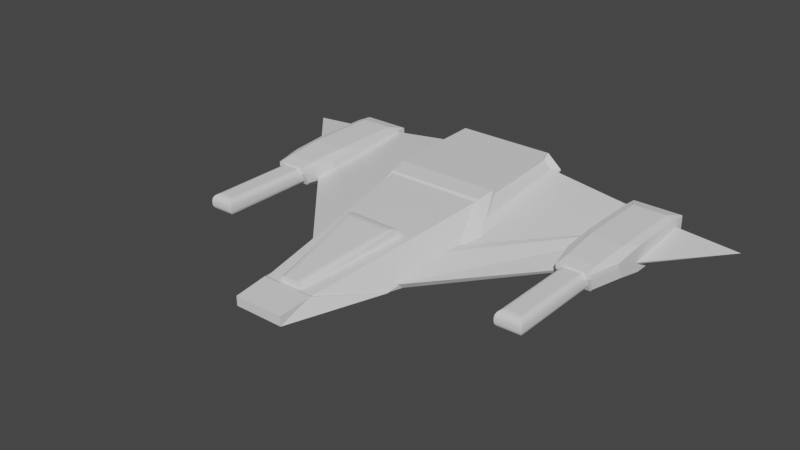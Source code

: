 # Source: lvl_4_v2.blend  (saved by Blender 3.2.14; exported with 4.5.12 LTS)
import bpy
from mathutils import Matrix  # noqa: F401  (used for matrix-valued properties, if any)

bpy.ops.wm.read_factory_settings(use_empty=True)
scene = bpy.context.scene
scene.name = 'Scene'

# ---- collections
col_collection = bpy.data.collections.new('Collection'); scene.collection.children.link(col_collection)
col_collection_2 = bpy.data.collections.new('Collection 2'); scene.collection.children.link(col_collection_2)
col_collection_3 = bpy.data.collections.new('Collection 3'); scene.collection.children.link(col_collection_3)

# ---- materials (node trees are filled in below, after node groups)
mat_material = bpy.data.materials.new('Material')
mat_material.alpha_threshold = 0.0
mat_material.use_transparent_shadow = False
mat_material.line_color = (0.0, 0.0, 0.0, 1.0)
mat_material_001 = bpy.data.materials.new('Material.001')
mat_material_001.alpha_threshold = 0.0
mat_material_001.use_transparent_shadow = False
mat_material_001.line_color = (0.0, 0.0, 0.0, 1.0)

# ---- material node trees
mat_material.use_nodes = True; mat_material.node_tree.nodes.clear()
_N = mat_material.node_tree.nodes; _L = mat_material.node_tree.links
n0 = _N.new('ShaderNodeOutputMaterial'); n0.name = 'Material Output'; n0.location = (300, 300)
n1 = _N.new('ShaderNodeBsdfPrincipled'); n1.name = 'Principled BSDF'; n1.location = (10, 300)
n1.distribution = 'GGX'
n1.subsurface_method = 'RANDOM_WALK_SKIN'
n1.inputs[2].default_value = 0.4
n1.inputs[3].default_value = 1.45
n1.inputs[27].default_value = (0.0, 0.0, 0.0, 1.0)
n1.inputs[28].default_value = 1.0
_L.new(n1.outputs[0], n0.inputs[0])
n0.is_active_output = True
mat_material_001.use_nodes = True; mat_material_001.node_tree.nodes.clear()
_N = mat_material_001.node_tree.nodes; _L = mat_material_001.node_tree.links
n0 = _N.new('ShaderNodeOutputMaterial'); n0.name = 'Material Output'; n0.location = (300, 300)
n1 = _N.new('ShaderNodeBsdfPrincipled'); n1.name = 'Principled BSDF'; n1.location = (10, 300)
n1.distribution = 'GGX'
n1.subsurface_method = 'RANDOM_WALK_SKIN'
n1.inputs[2].default_value = 0.4
n1.inputs[3].default_value = 1.45
n1.inputs[27].default_value = (0.0, 0.0, 0.0, 1.0)
n1.inputs[28].default_value = 1.0
_L.new(n1.outputs[0], n0.inputs[0])
n0.is_active_output = True

# ---- world
world_world = bpy.data.worlds.new('World'); scene.world = world_world
world_world.use_nodes = True; world_world.node_tree.nodes.clear()
_N = world_world.node_tree.nodes; _L = world_world.node_tree.links
n0 = _N.new('ShaderNodeOutputWorld'); n0.name = 'World Output'; n0.location = (300, 300)
n1 = _N.new('ShaderNodeBackground'); n1.name = 'Background'; n1.location = (10, 300)
n1.inputs[0].default_value = (0.05088, 0.05088, 0.05088, 1.0)
_L.new(n1.outputs[0], n0.inputs[0])
n0.is_active_output = True
world_world.color = (0.05088, 0.05088, 0.05088)
world_world.use_sun_shadow = False
world_world.sun_shadow_jitter_overblur = 0.0

# ---- meshes
me_cube = bpy.data.meshes.new('Cube')
me_cube.from_pydata([(1.078, -12.31, 0.3471), (1.222, -12.31, -0.07175), (-1.078, -12.31, 0.3471), (-1.222, -12.31, -0.07175), (-2.323, 5.039, -0.8192), (2.323, 5.157, 1.497), (2.323, 5.039, -0.8192), (-2.323, 5.157, 1.497), (9.523, 4.976, 0.2579), (12.78, 4.971, 0.001933), (12.78, 4.971, -0.001933), (9.499, 4.976, -0.2579), (-12.78, 4.971, 0.001933), (-9.682, 4.976, 0.2579), (-9.682, 4.976, -0.2579), (-12.78, 4.971, -0.001933), (2.927, -2.816, 0.2456), (2.487, -0.9142, 1.608), (-2.927, -2.816, 0.3048), (-2.487, -0.9142, 1.608), (-2.535, -6.341, -0.5335), (-2.487, -7.218, -0.3802), (2.535, -6.341, -0.5335), (2.487, -7.218, -0.3802), (2.838, 5.067, 1.124), (-2.838, 5.067, 1.124), (2.912, -0.1377, 0.4388), (-2.931, -0.1376, 0.4401), (-3.157, -0.02516, 0.599), (3.137, -0.01712, 0.5625), (-9.668, 4.976, 0.2579), (-2.575, -4.041, 0.3048), (2.575, -4.041, 0.2456)], [], [(4, 6, 22, 20), (1, 0, 2, 3), (8, 24, 16), (14, 4, 20), (14, 15, 12, 13, 25, 7, 4), (11, 22, 6), (6, 5, 24, 8, 9, 10, 11), (13, 18, 25), (16, 17, 23, 22), (2, 19, 21), (19, 18, 20, 21), (20, 22, 23, 21), (1, 3, 21, 23), (0, 17, 19, 2), (16, 17, 19, 18), (29, 16, 26), (18, 28, 27), (23, 17, 0), (32, 8, 16), (30, 31, 18, 13), (22, 11, 8, 32), (20, 31, 13, 14)])
_uv = me_cube.uv_layers.new(name='UVMap')
_uv.uv.foreach_set('vector', [0.375, 0.3125, 0.375, 0.4375, 0.375, 0.6201, 0.375, 0.1299, 0.375, 0.75, 0.625, 0.75, 0.625, 1.0, 0.375, 1.0, 0.625, 0.4984, 0.625, 0.4679, 0.6266, 0.6218, 0.375, 0.2516, 0.375, 0.3125, 0.375, 0.1299, 0.375, 0.2516, 0.4989, 0.25, 0.5011, 0.25, 0.625, 0.2516, 0.625, 0.2821, 0.625, 0.3125, 0.375, 0.3125, 0.375, 0.4984, 0.375, 0.6201, 0.375, 0.4375, 0.375, 0.4375, 0.625, 0.4375, 0.625, 0.4679, 0.625, 0.4984, 0.5011, 0.5, 0.4989, 0.5, 0.375, 0.4984, 0.625, 0.2516, 0.625, 0.1299, 0.625, 0.2821, 0.6266, 0.6218, 0.625, 0.6299, 0.375, 0.6299, 0.375, 0.6201, 0.875, 0.75, 0.875, 0.6299, 0.125, 0.6299, 0.875, 0.6299, 0.625, 0.1299, 0.375, 0.1299, 0.125, 0.6299, 0.375, 0.1299, 0.375, 0.6201, 0.375, 0.6299, 0.125, 0.6299, 0.375, 0.75, 0.125, 0.75, 0.125, 0.6299, 0.375, 0.6299, 0.625, 0.75, 0.625, 0.6299, 0.0, 0.0, 0.875, 0.75, 0.5, 0.7553, 0.6125, 0.7558, 0.6125, 0.9942, 0.5, 0.9947, 0.5, 0.7449, 0.5067, 0.7503, 0.4892, 0.75, 0.5, 0.9947, 0.5, 1.0, 0.4893, 1.0, 0.375, 0.6299, 0.625, 0.6299, 0.625, 0.75, 0.6266, 0.6218, 0.625, 0.4984, 0.6266, 0.6218, 0.625, 0.2516, 0.625, 0.1299, 0.625, 0.1299, 0.625, 0.2516, 0.375, 0.6201, 0.375, 0.4984, 0.625, 0.4984, 0.6266, 0.6218, 0.375, 0.1299, 0.0, 0.0, 0.0, 0.0, 0.375, 0.2516])
me_cube.materials.append(mat_material)
me_cube.use_mirror_vertex_groups = False
me_cube.update()
me_cube_001 = bpy.data.meshes.new('Cube.001')
me_cube_001.from_pydata([(0.5039, 1.0, -0.1873), (0.2305, -1.0, -0.1873), (-0.5039, 1.0, -0.1873), (-0.2305, -1.0, -0.1873), (0.5039, 1.0, -0.06493), (0.4828, 0.8454, 0.1498), (0.4939, 0.9266, 0.1047), (0.5013, 0.9809, 0.02932), (-0.5039, 1.0, -0.06493), (-0.5013, 0.9809, 0.02932), (-0.4939, 0.9266, 0.1047), (-0.4828, 0.8454, 0.1498), (0.1177, -1.0, -0.04883), (0.2305, -1.0, -0.1614), (0.1609, -1.0, -0.05739), (0.1975, -1.0, -0.08179), (0.2219, -1.0, -0.1183), (-0.2305, -1.0, -0.1614), (-0.1177, -1.0, -0.04883), (-0.2219, -1.0, -0.1183), (-0.1975, -1.0, -0.08179), (-0.1609, -1.0, -0.05739), (0.4828, 0.8454, 0.1498), (0.3569, 0.7496, 0.1577), (0.4692, 0.8087, 0.1528), (0.4405, 0.7776, 0.1554), (0.4011, 0.7568, 0.1571), (-0.3569, 0.7496, 0.1577), (-0.4828, 0.8454, 0.1498), (-0.4011, 0.7568, 0.1571), (-0.4405, 0.7776, 0.1554), (-0.4692, 0.8087, 0.1528)], [], [(0, 2, 3, 1), (27, 23, 12, 18), (22, 24, 25, 26, 23, 27, 29, 30, 31, 28, 11, 5), (17, 3, 2, 8, 9, 10, 11, 28), (12, 14, 15, 16, 13, 1, 3, 17, 19, 20, 21, 18), (5, 11, 10, 6), (6, 10, 9, 7), (7, 9, 8, 4), (8, 2, 0, 4), (12, 23, 26, 14), (14, 26, 25, 15), (15, 25, 24, 16), (16, 24, 22, 13), (17, 28, 31, 19), (19, 31, 30, 20), (20, 30, 29, 21), (21, 29, 27, 18), (22, 5, 6, 7, 4, 0, 1, 13)])
_uv = me_cube_001.uv_layers.new(name='UVMap')
_uv.uv.foreach_set('vector', [0.625, 0.5, 0.875, 0.5, 0.875, 0.75, 0.625, 0.75, 0.155, 0.5313, 0.345, 0.5313, 0.3138, 0.75, 0.1862, 0.75, 0.3751, 0.5196, 0.3728, 0.5241, 0.3663, 0.5279, 0.3565, 0.5304, 0.345, 0.5313, 0.155, 0.5313, 0.1435, 0.5304, 0.1337, 0.5279, 0.1272, 0.5241, 0.1249, 0.5196, 0.1249, 0.5196, 0.3751, 0.5196, 0.5782, 0.0, 0.625, 0.0, 0.625, 0.25, 0.5433, 0.25, 0.4796, 0.2476, 0.4261, 0.2408, 0.3888, 0.2307, 0.3888, 0.2307, 0.375, 0.8112, 0.3905, 0.7878, 0.4345, 0.7679, 0.5005, 0.7547, 0.5782, 0.75, 0.625, 0.75, 0.625, 1.0, 0.5782, 1.0, 0.5005, 0.9953, 0.4345, 0.9821, 0.3905, 0.9622, 0.375, 0.9388, 0.3751, 0.5196, 0.1249, 0.5196, 0.1275, 0.5, 0.3725, 0.5, 0.375, 0.4975, 0.375, 0.2525, 0.4804, 0.2506, 0.4804, 0.4994, 0.4804, 0.4994, 0.4804, 0.2506, 0.5433, 0.25, 0.5433, 0.5, 0.5433, 0.25, 0.625, 0.25, 0.625, 0.5, 0.5433, 0.5, 0.3138, 0.75, 0.345, 0.5313, 0.3567, 0.5304, 0.3372, 0.7501, 0.3372, 0.7501, 0.3567, 0.5304, 0.375, 0.5313, 0.375, 0.75, 0.375, 0.75, 0.375, 0.5313, 0.3834, 0.5241, 0.5003, 0.7501, 0.5003, 0.7501, 0.3834, 0.5241, 0.3888, 0.5193, 0.5782, 0.75, 0.5782, 0.0, 0.3888, 0.2307, 0.3834, 0.2259, 0.5003, -0.000144, 0.5003, -0.000144, 0.3834, 0.2259, 0.375, 0.2187, 0.375, 0.0, 0.125, 0.75, 0.125, 0.5313, 0.1433, 0.5304, 0.1628, 0.7501, 0.1628, 0.7501, 0.1433, 0.5304, 0.155, 0.5313, 0.1862, 0.75, 0.3888, 0.5193, 0.3888, 0.5193, 0.4261, 0.5092, 0.4796, 0.5024, 0.5433, 0.5, 0.625, 0.5, 0.625, 0.75, 0.5782, 0.75])
me_cube_001.materials.append(mat_material_001)
me_cube_001.use_remesh_preserve_volume = False
me_cube_001.use_remesh_preserve_attributes = False
me_cube_001.use_mirror_vertex_groups = False
me_cube_001.update()
me_cube_002 = bpy.data.meshes.new('Cube.002')
me_cube_002.from_pydata([(1.259, -19.98, 0.3942), (1.259, -19.98, -0.07175), (-1.259, -19.98, 0.3942), (-1.259, -19.98, -0.07175), (1.315, -18.32, 0.5674), (-1.315, -18.32, 0.5674), (-2.532, -14.79, -0.3802), (2.532, -14.79, -0.3802)], [], [(1, 0, 2, 3), (3, 2, 5, 6), (1, 7, 4, 0), (1, 3, 6, 7), (0, 4, 5, 2), (7, 6, 5, 4)])
_uv = me_cube_002.uv_layers.new(name='UVMap')
_uv.uv.foreach_set('vector', [0.375, 0.75, 0.625, 0.75, 0.625, 1.0, 0.375, 1.0, 0.125, 0.75, 0.875, 0.75, 0.0, 0.0, 0.125, 0.6299, 0.375, 0.75, 0.375, 0.6299, 0.625, 0.6299, 0.625, 0.75, 0.375, 0.75, 0.125, 0.75, 0.125, 0.6299, 0.375, 0.6299, 0.625, 0.75, 0.625, 0.6299, 0.0, 0.0, 0.875, 0.75, 0.375, 0.6299, 0.125, 0.6299, 0.0, 0.0, 0.625, 0.6299])
me_cube_002.materials.append(mat_material)
me_cube_002.use_mirror_vertex_groups = False
me_cube_002.update()
me_cube_003 = bpy.data.meshes.new('Cube.003')
me_cube_003.from_pydata([(2.992, -2.816, 0.2049), (2.549, -0.9142, 1.683), (-2.992, -2.816, 0.2641), (-2.568, -0.9142, 1.683), (-2.536, -0.1806, -0.7361), (-2.536, 5.205, -0.9147), (2.564, -0.1806, -0.7361), (2.511, 5.205, -0.9147), (2.434, 4.695, 1.714), (2.718, 4.834, 1.292), (-2.56, 4.697, 1.712), (-2.743, 4.83, 1.294), (2.637, 0.2155, 1.562), (2.879, -0.6574, 0.7445), (2.912, -0.1377, 0.4388), (-2.905, -0.6642, 0.7838), (-2.931, -0.1376, 0.4401), (-2.635, 0.2132, 1.558), (-2.609, 4.979, 2.008), (-3.057, 5.341, 1.147), (2.472, 4.979, 2.008), (3.033, 5.341, 1.147), (-3.376, -1.676, 0.3776), (-2.683, 0.02874, 1.838), (3.356, -1.668, 0.3412), (2.688, 0.02979, 1.838)], [], [(19, 18, 20, 21), (7, 21, 24, 14, 6), (9, 8, 12, 13), (5, 7, 6, 4), (5, 19, 21, 7), (11, 15, 17, 10), (4, 16, 22, 19, 5), (2, 3, 23, 22), (25, 23, 3, 1), (1, 0, 24, 25), (20, 18, 23, 25), (11, 10, 18, 19), (8, 9, 21, 20), (15, 11, 19, 22), (17, 15, 22, 23), (13, 12, 25, 24), (12, 8, 20, 25), (10, 17, 23, 18), (9, 13, 24, 21), (0, 1, 3, 2)])
_uv = me_cube_003.uv_layers.new(name='UVMap')
_uv.uv.foreach_set('vector', [0.5, 0.25, 0.625, 0.25, 0.625, 0.5, 0.5, 0.5, 0.375, 0.5, 0.5, 0.5, 0.5, 0.7449, 0.4892, 0.75, 0.375, 0.75, 0.5232, 0.5087, 0.6017, 0.5089, 0.6048, 0.7358, 0.5202, 0.7362, 0.125, 0.5, 0.375, 0.5, 0.375, 0.75, 0.125, 0.75, 0.375, 0.25, 0.5, 0.25, 0.5, 0.5, 0.375, 0.5, 0.5718, 0.2881, 0.531, 0.0157, 0.6111, 0.01996, 0.7954, 0.436, 0.375, 0.0, 0.4893, 0.0, 0.5, 0.005094, 0.5, 0.25, 0.375, 0.25, 0.5044, 0.0, 0.6169, 0.0, 0.624, 0.005344, 0.51, 0.004328, 0.625, 0.7502, 0.625, 0.9986, 0.6125, 0.9942, 0.6125, 0.7558, 0.6125, 0.7558, 0.5, 0.7553, 0.5, 0.7449, 0.625, 0.7446, 0.625, 0.5, 0.875, 0.5, 0.8737, 0.7447, 0.625, 0.7446, 0.5718, 0.2881, 0.7954, 0.436, 0.875, 0.5, 0.5, 0.25, 0.6017, 0.5089, 0.5232, 0.5087, 0.5, 0.5, 0.625, 0.5, 0.531, 0.0157, 0.5718, 0.2881, 0.5, 0.25, 0.51, 0.004328, 0.6111, 0.01996, 0.531, 0.0157, 0.51, 0.004328, 0.624, 0.005344, 0.5202, 0.7362, 0.6048, 0.7358, 0.625, 0.7446, 0.5, 0.7449, 0.6048, 0.7358, 0.6017, 0.5089, 0.625, 0.5, 0.625, 0.7446, 0.7954, 0.436, 0.6111, 0.01996, 0.624, 0.005344, 0.875, 0.5, 0.5232, 0.5087, 0.5202, 0.7362, 0.5, 0.7449, 0.5, 0.5, 0.5, 0.7553, 0.6125, 0.7558, 0.6169, 0.0, 0.5044, 0.0])
me_cube_003.materials.append(mat_material)
me_cube_003.use_mirror_vertex_groups = False
me_cube_003.update()
me_cube_012 = bpy.data.meshes.new('Cube.012')
me_cube_012.from_pydata([(-12.78, 4.971, 0.001933), (-9.668, 4.976, 0.2579), (-9.668, 4.976, -0.2579), (-12.78, 4.971, -0.001933), (-2.575, -4.041, 0.3048), (-2.378, -6.821, -0.194), (-2.535, -6.341, -0.5335), (9.546, 4.976, 0.2579), (12.78, 4.971, 0.001933), (12.78, 4.971, -0.001933), (9.546, 4.976, -0.2579), (2.431, -6.82, -0.2069), (2.575, -4.041, 0.2456), (2.535, -6.341, -0.5335)], [], [(4, 1, 0, 5), (2, 6, 5, 3), (13, 10, 9, 11), (7, 12, 11, 8)])
_uv = me_cube_012.uv_layers.new(name='UVMap')
_uv.uv.foreach_set('vector', [0.625, 0.1299, 0.625, 0.2516, 0.5011, 0.25, 0.3739, 0.3761, 0.375, 0.2516, 0.375, 0.1299, 0.375, 0.125, 0.375, 0.25, 0.375, 0.6201, 0.375, 0.4984, 0.4989, 0.5, 0.5005, 0.625, 0.6266, 0.5, 0.6266, 0.6218, 0.4995, 0.625, 0.5011, 0.5])
me_cube_012.materials.append(mat_material)
me_cube_012.use_mirror_vertex_groups = False
me_cube_012.update()
me_cube_011 = bpy.data.meshes.new('Cube.011')
me_cube_011.from_pydata([(-0.2703, -0.217, 0.154), (-0.4048, -0.06726, 0.1067), (0.4049, -0.06726, 0.1067), (0.2708, -0.217, 0.154), (-0.1307, -0.9577, -0.2234), (-0.09322, 0.9577, -0.2346), (0.1303, -0.9577, -0.2234), (0.09305, 0.9577, -0.2346), (-0.2343, -0.878, 0.0264), (-0.2307, -0.6741, 0.1036), (-0.2756, -0.878, -0.02385), (-0.4048, -0.4549, -0.01836), (0.2756, -0.878, -0.02385), (0.4049, -0.4549, -0.01836), (0.2343, -0.878, 0.0264), (0.2308, -0.6741, 0.1036), (-0.2756, -0.9577, -0.2257), (-0.4048, -0.5297, -0.2379), (0.4048, -0.5297, -0.2379), (0.2755, -0.9577, -0.2257), (-0.4056, 0.9577, 0.05562), (-0.4048, 0.742, 0.1277), (-0.3832, 0.9577, 0.06635), (-0.2703, 0.7801, 0.1751), (0.3832, 0.9577, 0.06635), (0.2707, 0.7801, 0.1751), (0.4056, 0.9577, 0.05562), (0.4049, 0.742, 0.1277), (-0.4048, 0.7468, -0.2379), (-0.4057, 0.9577, -0.2361), (0.4056, 0.9577, -0.2361), (0.4048, 0.7468, -0.2379), (0.2712, -0.2503, -0.411), (0.4054, -0.06245, -0.3654), (-0.4043, -0.06245, -0.367), (-0.2699, -0.2503, -0.4121), (0.1308, -0.9577, -0.2114), (0.09349, 0.9577, -0.2241), (-0.1302, -0.9577, -0.2119), (-0.09277, 0.9577, -0.2245), (0.2349, -0.9577, -0.3264), (0.2313, -0.7872, -0.3633), (0.276, -0.9577, -0.3093), (0.4054, -0.5298, -0.3161), (-0.2751, -0.9577, -0.3104), (-0.4043, -0.5298, -0.3177), (-0.2338, -0.9577, -0.3273), (-0.2302, -0.7872, -0.3642), (0.2759, -0.9577, -0.2261), (0.4052, -0.5297, -0.2368), (-0.4045, -0.5297, -0.2384), (-0.2752, -0.9577, -0.2271), (0.4062, 0.9577, -0.3359), (0.4054, 0.7468, -0.3654), (0.3837, 0.9577, -0.3396), (0.2712, 0.7468, -0.411), (-0.3826, 0.9577, -0.3411), (-0.2699, 0.7468, -0.4121), (-0.4051, 0.9577, -0.3375), (-0.4043, 0.7468, -0.367), (0.4052, 0.7468, -0.2368), (0.406, 0.9577, -0.2278), (-0.4053, 0.9577, -0.2294), (-0.4045, 0.7468, -0.2384)], [], [(25, 3, 2, 27), (3, 15, 13, 2), (25, 23, 0, 3), (5, 29, 20, 22, 24, 26, 30, 7), (6, 7, 30, 31, 18, 19), (15, 3, 0, 9), (17, 11, 1, 21, 28), (31, 27, 2, 13, 18), (5, 4, 16, 17, 28, 29), (6, 19, 12, 14, 8, 10, 16, 4), (5, 7, 6, 4), (10, 8, 9, 11), (14, 12, 13, 15), (8, 14, 15, 9), (18, 13, 12, 19), (11, 17, 16, 10), (9, 0, 1, 11), (22, 20, 21, 23), (26, 24, 25, 27), (24, 22, 23, 25), (20, 29, 28, 21), (27, 31, 30, 26), (0, 23, 21, 1), (57, 35, 34, 59), (35, 47, 45, 34), (57, 55, 32, 35), (37, 61, 52, 54, 56, 58, 62, 39), (38, 39, 62, 63, 50, 51), (47, 35, 32, 41), (49, 43, 33, 53, 60), (63, 59, 34, 45, 50), (37, 36, 48, 49, 60, 61), (38, 51, 44, 46, 40, 42, 48, 36), (37, 39, 38, 36), (42, 40, 41, 43), (46, 44, 45, 47), (40, 46, 47, 41), (50, 45, 44, 51), (43, 49, 48, 42), (41, 32, 33, 43), (54, 52, 53, 55), (58, 56, 57, 59), (56, 54, 55, 57), (52, 61, 60, 53), (59, 63, 62, 58), (32, 55, 53, 33)])
_uv = me_cube_011.uv_layers.new(name='UVMap')
_uv.uv.foreach_set('vector', [0.6665, 0.5437, 0.6665, 0.75, 0.5614, 0.7165, 0.5638, 0.5448, 0.625, 0.7915, 0.5301, 0.7915, 0.4784, 0.7421, 0.5614, 0.7165, 0.6665, 0.5437, 0.8335, 0.5437, 0.8335, 0.75, 0.6665, 0.75, 0.375, 0.2707, 0.3848, 0.264, 0.5276, 0.3113, 0.5323, 0.315, 0.5323, 0.435, 0.5276, 0.4387, 0.3848, 0.486, 0.375, 0.4793, 0.3543, 0.75, 0.3543, 0.5, 0.3708, 0.5, 0.4042, 0.5323, 0.3984, 0.7277, 0.3736, 0.75, 0.5301, 0.7915, 0.625, 0.7915, 0.625, 0.9585, 0.5301, 0.9585, 0.3984, 0.02229, 0.4784, 0.0079, 0.5614, 0.03354, 0.5638, 0.2052, 0.4042, 0.2177, 0.4042, 0.5323, 0.5638, 0.5448, 0.5614, 0.7165, 0.4784, 0.7421, 0.3984, 0.7277, 0.1457, 0.5, 0.1457, 0.75, 0.1365, 0.75, 0.125, 0.7277, 0.125, 0.5323, 0.139, 0.5, 0.375, 0.7707, 0.3851, 0.7615, 0.4317, 0.79, 0.4431, 0.8038, 0.4431, 0.9462, 0.4317, 0.96, 0.3851, 0.9885, 0.375, 0.9793, 0.1457, 0.5, 0.3543, 0.5, 0.3543, 0.75, 0.1457, 0.75, 0.4317, 0.96, 0.4431, 0.9462, 0.5, 0.9585, 0.4607, 0.9931, 0.4431, 0.8038, 0.4317, 0.79, 0.4784, 0.7421, 0.5301, 0.7915, 0.4431, 0.9462, 0.4431, 0.8038, 0.5301, 0.7915, 0.5301, 0.9585, 0.3984, 0.7277, 0.4784, 0.7421, 0.4317, 0.79, 0.3851, 0.7615, 0.4528, 1.0, 0.3977, 1.0, 0.3851, 0.9885, 0.4317, 0.96, 0.5301, 0.0, 0.625, 0.0, 0.5614, 0.03354, 0.4784, 0.0079, 0.5323, 0.315, 0.5276, 0.3113, 0.5645, 0.25, 0.625, 0.2915, 0.5276, 0.4387, 0.5323, 0.435, 0.625, 0.4585, 0.5645, 0.5, 0.5323, 0.435, 0.5323, 0.315, 0.625, 0.2915, 0.625, 0.4585, 0.5276, 0.3113, 0.3848, 0.264, 0.4042, 0.2177, 0.5638, 0.2052, 0.5638, 0.5448, 0.4042, 0.5323, 0.3848, 0.486, 0.5276, 0.4387, 0.625, 0.0, 0.625, 0.2063, 0.5638, 0.2052, 0.5614, 0.03354, 0.6665, 0.5437, 0.6665, 0.75, 0.5614, 0.7165, 0.5638, 0.5448, 0.625, 0.7915, 0.5301, 0.7915, 0.4784, 0.7421, 0.5614, 0.7165, 0.6665, 0.5437, 0.8335, 0.5437, 0.8335, 0.75, 0.6665, 0.75, 0.375, 0.2707, 0.3848, 0.264, 0.5276, 0.3113, 0.5323, 0.315, 0.5323, 0.435, 0.5276, 0.4387, 0.3848, 0.486, 0.375, 0.4793, 0.3543, 0.75, 0.3543, 0.5, 0.3708, 0.5, 0.4042, 0.5323, 0.3984, 0.7277, 0.3736, 0.75, 0.5301, 0.7915, 0.625, 0.7915, 0.625, 0.9585, 0.5301, 0.9585, 0.3984, 0.02229, 0.4784, 0.0079, 0.5614, 0.03354, 0.5638, 0.2052, 0.4042, 0.2177, 0.4042, 0.5323, 0.5638, 0.5448, 0.5614, 0.7165, 0.4784, 0.7421, 0.3984, 0.7277, 0.1457, 0.5, 0.1457, 0.75, 0.1365, 0.75, 0.125, 0.7277, 0.125, 0.5323, 0.139, 0.5, 0.375, 0.7707, 0.3851, 0.7615, 0.4317, 0.79, 0.4431, 0.8038, 0.4431, 0.9462, 0.4317, 0.96, 0.3851, 0.9885, 0.375, 0.9793, 0.1457, 0.5, 0.3543, 0.5, 0.3543, 0.75, 0.1457, 0.75, 0.4317, 0.96, 0.4431, 0.9462, 0.5, 0.9585, 0.4607, 0.9931, 0.4431, 0.8038, 0.4317, 0.79, 0.4784, 0.7421, 0.5301, 0.7915, 0.4431, 0.9462, 0.4431, 0.8038, 0.5301, 0.7915, 0.5301, 0.9585, 0.3984, 0.7277, 0.4784, 0.7421, 0.4317, 0.79, 0.3851, 0.7615, 0.4528, 1.0, 0.3977, 1.0, 0.3851, 0.9885, 0.4317, 0.96, 0.5301, 0.0, 0.625, 0.0, 0.5614, 0.03354, 0.4784, 0.0079, 0.5323, 0.315, 0.5276, 0.3113, 0.5645, 0.25, 0.625, 0.2915, 0.5276, 0.4387, 0.5323, 0.435, 0.625, 0.4585, 0.5645, 0.5, 0.5323, 0.435, 0.5323, 0.315, 0.625, 0.2915, 0.625, 0.4585, 0.5276, 0.3113, 0.3848, 0.264, 0.4042, 0.2177, 0.5638, 0.2052, 0.5638, 0.5448, 0.4042, 0.5323, 0.3848, 0.486, 0.5276, 0.4387, 0.625, 0.0, 0.625, 0.2063, 0.5638, 0.2052, 0.5614, 0.03354])
me_cube_011.use_remesh_fix_poles = True
me_cube_011.use_remesh_preserve_attributes = False
me_cube_011.update()
me_cube_010 = bpy.data.meshes.new('Cube.010')
me_cube_010.from_pydata([(-0.04213, -0.3597, -0.04507), (-0.08878, -0.4064, 0.001575), (-0.04917, -0.3668, -0.04498), (-0.0562, -0.3738, -0.04444), (-0.06311, -0.3807, -0.04311), (-0.06974, -0.3874, -0.04071), (-0.07574, -0.3934, -0.03702), (-0.08072, -0.3983, -0.03204), (-0.08441, -0.402, -0.02604), (-0.08681, -0.4044, -0.01941), (-0.08814, -0.4058, -0.01249), (-0.08868, -0.4063, -0.00547), (-0.04213, -0.3597, 0.04507), (-0.08878, -0.4064, -0.001575), (-0.04917, -0.3668, 0.04498), (-0.0562, -0.3738, 0.04444), (-0.06311, -0.3807, 0.04311), (-0.06974, -0.3874, 0.04071), (-0.07574, -0.3934, 0.03702), (-0.08072, -0.3983, 0.03204), (-0.08441, -0.402, 0.02604), (-0.08681, -0.4044, 0.01941), (-0.08814, -0.4058, 0.01249), (-0.08868, -0.4063, 0.00547), (-0.04213, 0.4064, -0.04507), (-0.08878, 0.4064, 0.001575), (-0.04917, 0.4064, -0.04498), (-0.0562, 0.4064, -0.04444), (-0.06311, 0.4064, -0.04311), (-0.06974, 0.4064, -0.04071), (-0.07574, 0.4064, -0.03702), (-0.08072, 0.4064, -0.03204), (-0.08441, 0.4064, -0.02604), (-0.08681, 0.4064, -0.01941), (-0.08814, 0.4064, -0.01249), (-0.08868, 0.4064, -0.00547), (-0.08878, 0.4064, -0.001575), (-0.04213, 0.4064, 0.04507), (-0.08868, 0.4064, 0.00547), (-0.08814, 0.4064, 0.01249), (-0.08681, 0.4064, 0.01941), (-0.08441, 0.4064, 0.02604), (-0.08072, 0.4064, 0.03204), (-0.07574, 0.4064, 0.03702), (-0.06974, 0.4064, 0.04071), (-0.06311, 0.4064, 0.04311), (-0.0562, 0.4064, 0.04444), (-0.04917, 0.4064, 0.04498), (0.04213, -0.3597, -0.04507), (0.08878, -0.4064, 0.001575), (0.04917, -0.3668, -0.04498), (0.0562, -0.3738, -0.04444), (0.06311, -0.3807, -0.04311), (0.06974, -0.3874, -0.04071), (0.07574, -0.3934, -0.03702), (0.08072, -0.3983, -0.03204), (0.08441, -0.402, -0.02604), (0.08681, -0.4044, -0.01941), (0.08814, -0.4058, -0.01249), (0.08868, -0.4063, -0.00547), (0.04213, -0.3597, 0.04507), (0.08878, -0.4064, -0.001575), (0.04917, -0.3668, 0.04498), (0.0562, -0.3738, 0.04444), (0.06311, -0.3807, 0.04311), (0.06974, -0.3874, 0.04071), (0.07574, -0.3934, 0.03702), (0.08072, -0.3983, 0.03204), (0.08441, -0.402, 0.02604), (0.08681, -0.4044, 0.01941), (0.08814, -0.4058, 0.01249), (0.08868, -0.4063, 0.00547), (0.08878, 0.4064, 0.001575), (0.04213, 0.4064, -0.04507), (0.08868, 0.4064, -0.00547), (0.08814, 0.4064, -0.01249), (0.08681, 0.4064, -0.01941), (0.08441, 0.4064, -0.02604), (0.08072, 0.4064, -0.03204), (0.07574, 0.4064, -0.03702), (0.06974, 0.4064, -0.04071), (0.06311, 0.4064, -0.04311), (0.0562, 0.4064, -0.04444), (0.04917, 0.4064, -0.04498), (0.04213, 0.4064, 0.04507), (0.08878, 0.4064, -0.001575), (0.04917, 0.4064, 0.04498), (0.0562, 0.4064, 0.04444), (0.06311, 0.4064, 0.04311), (0.06974, 0.4064, 0.04071), (0.07574, 0.4064, 0.03702), (0.08072, 0.4064, 0.03204), (0.08441, 0.4064, 0.02604), (0.08681, 0.4064, 0.01941), (0.08814, 0.4064, 0.01249), (0.08868, 0.4064, 0.00547)], [], [(49, 61, 13, 1), (72, 85, 61, 49), (84, 37, 12, 60), (1, 13, 36, 25), (24, 26, 27, 28, 29, 30, 31, 32, 33, 34, 35, 25, 36, 38, 39, 40, 41, 42, 43, 44, 45, 46, 47, 37, 84, 86, 87, 88, 89, 90, 91, 92, 93, 94, 95, 85, 72, 74, 75, 76, 77, 78, 79, 80, 81, 82, 83, 73), (24, 0, 2, 26), (26, 2, 3, 27), (27, 3, 4, 28), (28, 4, 5, 29), (29, 5, 6, 30), (30, 6, 7, 31), (31, 7, 8, 32), (32, 8, 9, 33), (33, 9, 10, 34), (34, 10, 11, 35), (35, 11, 1, 25), (12, 37, 47, 14), (14, 47, 46, 15), (15, 46, 45, 16), (16, 45, 44, 17), (17, 44, 43, 18), (18, 43, 42, 19), (19, 42, 41, 20), (20, 41, 40, 21), (21, 40, 39, 22), (22, 39, 38, 23), (23, 38, 36, 13), (48, 73, 83, 50), (50, 83, 82, 51), (51, 82, 81, 52), (52, 81, 80, 53), (53, 80, 79, 54), (54, 79, 78, 55), (55, 78, 77, 56), (56, 77, 76, 57), (57, 76, 75, 58), (58, 75, 74, 59), (59, 74, 72, 49), (84, 60, 62, 86), (86, 62, 63, 87), (87, 63, 64, 88), (88, 64, 65, 89), (89, 65, 66, 90), (90, 66, 67, 91), (91, 67, 68, 92), (92, 68, 69, 93), (93, 69, 70, 94), (94, 70, 71, 95), (95, 71, 61, 85), (0, 48, 50, 2), (2, 50, 51, 3), (3, 51, 52, 4), (4, 52, 53, 5), (5, 53, 54, 6), (6, 54, 55, 7), (7, 55, 56, 8), (8, 56, 57, 9), (9, 57, 58, 10), (10, 58, 59, 11), (11, 59, 49, 1), (60, 12, 14, 62), (62, 14, 15, 63), (63, 15, 16, 64), (64, 16, 17, 65), (65, 17, 18, 66), (66, 18, 19, 67), (67, 19, 20, 68), (68, 20, 21, 69), (69, 21, 22, 70), (70, 22, 23, 71), (71, 23, 13, 61), (24, 73, 48, 0)])
_uv = me_cube_010.uv_layers.new(name='UVMap')
_uv.uv.foreach_set('vector', [0.5044, 0.75, 0.4956, 0.75, 0.4956, 1.0, 0.5044, 1.0, 0.5044, 0.5, 0.4956, 0.5, 0.4956, 0.75, 0.5044, 0.75, 0.6907, 0.5, 0.8093, 0.5, 0.8093, 0.7357, 0.6907, 0.7357, 0.5044, 0.0, 0.4956, 0.0, 0.4956, 0.25, 0.5044, 0.25, 0.375, 0.3157, 0.3753, 0.3058, 0.3768, 0.2959, 0.3804, 0.2861, 0.3871, 0.2768, 0.3973, 0.2684, 0.4112, 0.2613, 0.4278, 0.2561, 0.4462, 0.2528, 0.4654, 0.2509, 0.4848, 0.2501, 0.5044, 0.25, 0.4956, 0.25, 0.5152, 0.2501, 0.5346, 0.2509, 0.5538, 0.2528, 0.5722, 0.2561, 0.5888, 0.2613, 0.6027, 0.2684, 0.6129, 0.2768, 0.6196, 0.2861, 0.6232, 0.2959, 0.6247, 0.3058, 0.625, 0.3157, 0.625, 0.4343, 0.6247, 0.4442, 0.6232, 0.4541, 0.6196, 0.4639, 0.6129, 0.4732, 0.6027, 0.4816, 0.5888, 0.4887, 0.5722, 0.4939, 0.5538, 0.4972, 0.5346, 0.4991, 0.5152, 0.4999, 0.4956, 0.5, 0.5044, 0.5, 0.4848, 0.4999, 0.4654, 0.4991, 0.4462, 0.4972, 0.4278, 0.4939, 0.4112, 0.4887, 0.3973, 0.4816, 0.3871, 0.4732, 0.3804, 0.4639, 0.3768, 0.4541, 0.3753, 0.4442, 0.375, 0.4343, 0.1907, 0.5, 0.1907, 0.7357, 0.1808, 0.7378, 0.1808, 0.5, 0.1808, 0.5, 0.1808, 0.7378, 0.1709, 0.74, 0.1709, 0.5, 0.1709, 0.5, 0.1709, 0.74, 0.1611, 0.7421, 0.1611, 0.5, 0.1611, 0.5, 0.1611, 0.7421, 0.1518, 0.7441, 0.1518, 0.5, 0.1518, 0.5, 0.1518, 0.7441, 0.1434, 0.746, 0.1434, 0.5, 0.1434, 0.5, 0.1434, 0.746, 0.125, 0.7475, 0.125, 0.5, 0.4112, 0.25, 0.4112, 0.002478, 0.4278, 0.001342, 0.4278, 0.25, 0.4278, 0.25, 0.4278, 0.001342, 0.4462, 0.0006031, 0.4462, 0.25, 0.4462, 0.25, 0.4462, 0.0006031, 0.4654, 0.0001959, 0.4654, 0.25, 0.4654, 0.25, 0.4654, 0.0001959, 0.4848, 2.896e-05, 0.4848, 0.25, 0.4848, 0.25, 0.4848, 2.896e-05, 0.5044, 0.0, 0.5044, 0.25, 0.8093, 0.7357, 0.8093, 0.5, 0.8192, 0.5, 0.8192, 0.7378, 0.8192, 0.7378, 0.8192, 0.5, 0.8291, 0.5, 0.8291, 0.74, 0.8291, 0.74, 0.8291, 0.5, 0.8389, 0.5, 0.8389, 0.7421, 0.8389, 0.7421, 0.8389, 0.5, 0.8482, 0.5, 0.8482, 0.7441, 0.8482, 0.7441, 0.8482, 0.5, 0.8566, 0.5, 0.8566, 0.746, 0.625, 0.00401, 0.625, 0.25, 0.5888, 0.25, 0.5888, 0.002478, 0.5888, 0.002478, 0.5888, 0.25, 0.5722, 0.25, 0.5722, 0.001342, 0.5722, 0.001342, 0.5722, 0.25, 0.5538, 0.25, 0.5538, 0.0006031, 0.5538, 0.0006031, 0.5538, 0.25, 0.5346, 0.25, 0.5346, 0.0001959, 0.5346, 0.0001959, 0.5346, 0.25, 0.5152, 0.25, 0.5152, 2.896e-05, 0.5152, 2.896e-05, 0.5152, 0.25, 0.4956, 0.25, 0.4956, 0.0, 0.3093, 0.7357, 0.3093, 0.5, 0.3192, 0.5, 0.3192, 0.7378, 0.3192, 0.7378, 0.3192, 0.5, 0.3291, 0.5, 0.3291, 0.74, 0.3291, 0.74, 0.3291, 0.5, 0.3389, 0.5, 0.3389, 0.7421, 0.3389, 0.7421, 0.3389, 0.5, 0.3482, 0.5, 0.3482, 0.7441, 0.3482, 0.7441, 0.3482, 0.5, 0.3566, 0.5, 0.3566, 0.746, 0.3566, 0.746, 0.3566, 0.5, 0.4112, 0.5, 0.4112, 0.7475, 0.4112, 0.7475, 0.4112, 0.5, 0.4278, 0.5, 0.4278, 0.7487, 0.4278, 0.7487, 0.4278, 0.5, 0.4462, 0.5, 0.4462, 0.7494, 0.4462, 0.7494, 0.4462, 0.5, 0.4654, 0.5, 0.4654, 0.7498, 0.4654, 0.7498, 0.4654, 0.5, 0.4848, 0.5, 0.4848, 0.75, 0.4848, 0.75, 0.4848, 0.5, 0.5044, 0.5, 0.5044, 0.75, 0.6907, 0.5, 0.6907, 0.7357, 0.6808, 0.7378, 0.6808, 0.5, 0.6808, 0.5, 0.6808, 0.7378, 0.6709, 0.74, 0.6709, 0.5, 0.6709, 0.5, 0.6709, 0.74, 0.6611, 0.7421, 0.6611, 0.5, 0.6611, 0.5, 0.6611, 0.7421, 0.6518, 0.7441, 0.6518, 0.5, 0.6518, 0.5, 0.6518, 0.7441, 0.6434, 0.746, 0.6434, 0.5, 0.6434, 0.5, 0.6434, 0.746, 0.5888, 0.7475, 0.5888, 0.5, 0.5888, 0.5, 0.5888, 0.7475, 0.5722, 0.7487, 0.5722, 0.5, 0.5722, 0.5, 0.5722, 0.7487, 0.5538, 0.7494, 0.5538, 0.5, 0.5538, 0.5, 0.5538, 0.7494, 0.5346, 0.7498, 0.5346, 0.5, 0.5346, 0.5, 0.5346, 0.7498, 0.5152, 0.75, 0.5152, 0.5, 0.5152, 0.5, 0.5152, 0.75, 0.4956, 0.75, 0.4956, 0.5, 0.1907, 0.7357, 0.3093, 0.7357, 0.3192, 0.7378, 0.1808, 0.7378, 0.1808, 0.7378, 0.3192, 0.7378, 0.3291, 0.74, 0.1709, 0.74, 0.1709, 0.74, 0.3291, 0.74, 0.3389, 0.7421, 0.1611, 0.7421, 0.1611, 0.7421, 0.3389, 0.7421, 0.3482, 0.7441, 0.1518, 0.7441, 0.1518, 0.7441, 0.3482, 0.7441, 0.3566, 0.746, 0.1434, 0.746, 0.1434, 0.746, 0.3566, 0.746, 0.3637, 0.75, 0.1363, 0.75, 0.4112, 0.9887, 0.4112, 0.7613, 0.4278, 0.7561, 0.4278, 0.9939, 0.4278, 0.9939, 0.4278, 0.7561, 0.4462, 0.7528, 0.4462, 0.9972, 0.4462, 0.9972, 0.4462, 0.7528, 0.4654, 0.7509, 0.4654, 0.9991, 0.4654, 0.9991, 0.4654, 0.7509, 0.4848, 0.7501, 0.4848, 0.9999, 0.4848, 0.9999, 0.4848, 0.7501, 0.5044, 0.75, 0.5044, 1.0, 0.6907, 0.7357, 0.8093, 0.7357, 0.8192, 0.7378, 0.6808, 0.7378, 0.6808, 0.7378, 0.8192, 0.7378, 0.8291, 0.74, 0.6709, 0.74, 0.6709, 0.74, 0.8291, 0.74, 0.8389, 0.7421, 0.6611, 0.7421, 0.6611, 0.7421, 0.8389, 0.7421, 0.8482, 0.7441, 0.6518, 0.7441, 0.6518, 0.7441, 0.8482, 0.7441, 0.8566, 0.746, 0.6434, 0.746, 0.625, 0.7684, 0.625, 0.9816, 0.5888, 0.9887, 0.5888, 0.7613, 0.5888, 0.7613, 0.5888, 0.9887, 0.5722, 0.9939, 0.5722, 0.7561, 0.5722, 0.7561, 0.5722, 0.9939, 0.5538, 0.9972, 0.5538, 0.7528, 0.5538, 0.7528, 0.5538, 0.9972, 0.5346, 0.9991, 0.5346, 0.7509, 0.5346, 0.7509, 0.5346, 0.9991, 0.5152, 0.9999, 0.5152, 0.7501, 0.5152, 0.7501, 0.5152, 0.9999, 0.4956, 1.0, 0.4956, 0.75, 0.1907, 0.5, 0.3093, 0.5, 0.3093, 0.7357, 0.1907, 0.7357])
me_cube_010.use_remesh_fix_poles = True
me_cube_010.use_remesh_preserve_attributes = False
me_cube_010.update()
me_cube_007 = bpy.data.meshes.new('Cube.007')
me_cube_007.from_pydata([(-0.04213, -0.3597, -0.04507), (-0.08878, -0.4064, 0.001575), (-0.04917, -0.3668, -0.04498), (-0.0562, -0.3738, -0.04444), (-0.06311, -0.3807, -0.04311), (-0.06974, -0.3874, -0.04071), (-0.07574, -0.3934, -0.03702), (-0.08072, -0.3983, -0.03204), (-0.08441, -0.402, -0.02604), (-0.08681, -0.4044, -0.01941), (-0.08814, -0.4058, -0.01249), (-0.08868, -0.4063, -0.00547), (-0.04213, -0.3597, 0.04507), (-0.08878, -0.4064, -0.001575), (-0.04917, -0.3668, 0.04498), (-0.0562, -0.3738, 0.04444), (-0.06311, -0.3807, 0.04311), (-0.06974, -0.3874, 0.04071), (-0.07574, -0.3934, 0.03702), (-0.08072, -0.3983, 0.03204), (-0.08441, -0.402, 0.02604), (-0.08681, -0.4044, 0.01941), (-0.08814, -0.4058, 0.01249), (-0.08868, -0.4063, 0.00547), (-0.04213, 0.4064, -0.04507), (-0.08878, 0.4064, 0.001575), (-0.04917, 0.4064, -0.04498), (-0.0562, 0.4064, -0.04444), (-0.06311, 0.4064, -0.04311), (-0.06974, 0.4064, -0.04071), (-0.07574, 0.4064, -0.03702), (-0.08072, 0.4064, -0.03204), (-0.08441, 0.4064, -0.02604), (-0.08681, 0.4064, -0.01941), (-0.08814, 0.4064, -0.01249), (-0.08868, 0.4064, -0.00547), (-0.08878, 0.4064, -0.001575), (-0.04213, 0.4064, 0.04507), (-0.08868, 0.4064, 0.00547), (-0.08814, 0.4064, 0.01249), (-0.08681, 0.4064, 0.01941), (-0.08441, 0.4064, 0.02604), (-0.08072, 0.4064, 0.03204), (-0.07574, 0.4064, 0.03702), (-0.06974, 0.4064, 0.04071), (-0.06311, 0.4064, 0.04311), (-0.0562, 0.4064, 0.04444), (-0.04917, 0.4064, 0.04498), (0.04213, -0.3597, -0.04507), (0.08878, -0.4064, 0.001575), (0.04917, -0.3668, -0.04498), (0.0562, -0.3738, -0.04444), (0.06311, -0.3807, -0.04311), (0.06974, -0.3874, -0.04071), (0.07574, -0.3934, -0.03702), (0.08072, -0.3983, -0.03204), (0.08441, -0.402, -0.02604), (0.08681, -0.4044, -0.01941), (0.08814, -0.4058, -0.01249), (0.08868, -0.4063, -0.00547), (0.04213, -0.3597, 0.04507), (0.08878, -0.4064, -0.001575), (0.04917, -0.3668, 0.04498), (0.0562, -0.3738, 0.04444), (0.06311, -0.3807, 0.04311), (0.06974, -0.3874, 0.04071), (0.07574, -0.3934, 0.03702), (0.08072, -0.3983, 0.03204), (0.08441, -0.402, 0.02604), (0.08681, -0.4044, 0.01941), (0.08814, -0.4058, 0.01249), (0.08868, -0.4063, 0.00547), (0.08878, 0.4064, 0.001575), (0.04213, 0.4064, -0.04507), (0.08868, 0.4064, -0.00547), (0.08814, 0.4064, -0.01249), (0.08681, 0.4064, -0.01941), (0.08441, 0.4064, -0.02604), (0.08072, 0.4064, -0.03204), (0.07574, 0.4064, -0.03702), (0.06974, 0.4064, -0.04071), (0.06311, 0.4064, -0.04311), (0.0562, 0.4064, -0.04444), (0.04917, 0.4064, -0.04498), (0.04213, 0.4064, 0.04507), (0.08878, 0.4064, -0.001575), (0.04917, 0.4064, 0.04498), (0.0562, 0.4064, 0.04444), (0.06311, 0.4064, 0.04311), (0.06974, 0.4064, 0.04071), (0.07574, 0.4064, 0.03702), (0.08072, 0.4064, 0.03204), (0.08441, 0.4064, 0.02604), (0.08681, 0.4064, 0.01941), (0.08814, 0.4064, 0.01249), (0.08868, 0.4064, 0.00547)], [], [(49, 61, 13, 1), (72, 85, 61, 49), (84, 37, 12, 60), (1, 13, 36, 25), (24, 26, 27, 28, 29, 30, 31, 32, 33, 34, 35, 25, 36, 38, 39, 40, 41, 42, 43, 44, 45, 46, 47, 37, 84, 86, 87, 88, 89, 90, 91, 92, 93, 94, 95, 85, 72, 74, 75, 76, 77, 78, 79, 80, 81, 82, 83, 73), (24, 0, 2, 26), (26, 2, 3, 27), (27, 3, 4, 28), (28, 4, 5, 29), (29, 5, 6, 30), (30, 6, 7, 31), (31, 7, 8, 32), (32, 8, 9, 33), (33, 9, 10, 34), (34, 10, 11, 35), (35, 11, 1, 25), (12, 37, 47, 14), (14, 47, 46, 15), (15, 46, 45, 16), (16, 45, 44, 17), (17, 44, 43, 18), (18, 43, 42, 19), (19, 42, 41, 20), (20, 41, 40, 21), (21, 40, 39, 22), (22, 39, 38, 23), (23, 38, 36, 13), (48, 73, 83, 50), (50, 83, 82, 51), (51, 82, 81, 52), (52, 81, 80, 53), (53, 80, 79, 54), (54, 79, 78, 55), (55, 78, 77, 56), (56, 77, 76, 57), (57, 76, 75, 58), (58, 75, 74, 59), (59, 74, 72, 49), (84, 60, 62, 86), (86, 62, 63, 87), (87, 63, 64, 88), (88, 64, 65, 89), (89, 65, 66, 90), (90, 66, 67, 91), (91, 67, 68, 92), (92, 68, 69, 93), (93, 69, 70, 94), (94, 70, 71, 95), (95, 71, 61, 85), (0, 48, 50, 2), (2, 50, 51, 3), (3, 51, 52, 4), (4, 52, 53, 5), (5, 53, 54, 6), (6, 54, 55, 7), (7, 55, 56, 8), (8, 56, 57, 9), (9, 57, 58, 10), (10, 58, 59, 11), (11, 59, 49, 1), (60, 12, 14, 62), (62, 14, 15, 63), (63, 15, 16, 64), (64, 16, 17, 65), (65, 17, 18, 66), (66, 18, 19, 67), (67, 19, 20, 68), (68, 20, 21, 69), (69, 21, 22, 70), (70, 22, 23, 71), (71, 23, 13, 61), (24, 73, 48, 0)])
_uv = me_cube_007.uv_layers.new(name='UVMap')
_uv.uv.foreach_set('vector', [0.5044, 0.75, 0.4956, 0.75, 0.4956, 1.0, 0.5044, 1.0, 0.5044, 0.5, 0.4956, 0.5, 0.4956, 0.75, 0.5044, 0.75, 0.6907, 0.5, 0.8093, 0.5, 0.8093, 0.7357, 0.6907, 0.7357, 0.5044, 0.0, 0.4956, 0.0, 0.4956, 0.25, 0.5044, 0.25, 0.375, 0.3157, 0.3753, 0.3058, 0.3768, 0.2959, 0.3804, 0.2861, 0.3871, 0.2768, 0.3973, 0.2684, 0.4112, 0.2613, 0.4278, 0.2561, 0.4462, 0.2528, 0.4654, 0.2509, 0.4848, 0.2501, 0.5044, 0.25, 0.4956, 0.25, 0.5152, 0.2501, 0.5346, 0.2509, 0.5538, 0.2528, 0.5722, 0.2561, 0.5888, 0.2613, 0.6027, 0.2684, 0.6129, 0.2768, 0.6196, 0.2861, 0.6232, 0.2959, 0.6247, 0.3058, 0.625, 0.3157, 0.625, 0.4343, 0.6247, 0.4442, 0.6232, 0.4541, 0.6196, 0.4639, 0.6129, 0.4732, 0.6027, 0.4816, 0.5888, 0.4887, 0.5722, 0.4939, 0.5538, 0.4972, 0.5346, 0.4991, 0.5152, 0.4999, 0.4956, 0.5, 0.5044, 0.5, 0.4848, 0.4999, 0.4654, 0.4991, 0.4462, 0.4972, 0.4278, 0.4939, 0.4112, 0.4887, 0.3973, 0.4816, 0.3871, 0.4732, 0.3804, 0.4639, 0.3768, 0.4541, 0.3753, 0.4442, 0.375, 0.4343, 0.1907, 0.5, 0.1907, 0.7357, 0.1808, 0.7378, 0.1808, 0.5, 0.1808, 0.5, 0.1808, 0.7378, 0.1709, 0.74, 0.1709, 0.5, 0.1709, 0.5, 0.1709, 0.74, 0.1611, 0.7421, 0.1611, 0.5, 0.1611, 0.5, 0.1611, 0.7421, 0.1518, 0.7441, 0.1518, 0.5, 0.1518, 0.5, 0.1518, 0.7441, 0.1434, 0.746, 0.1434, 0.5, 0.1434, 0.5, 0.1434, 0.746, 0.125, 0.7475, 0.125, 0.5, 0.4112, 0.25, 0.4112, 0.002478, 0.4278, 0.001342, 0.4278, 0.25, 0.4278, 0.25, 0.4278, 0.001342, 0.4462, 0.0006031, 0.4462, 0.25, 0.4462, 0.25, 0.4462, 0.0006031, 0.4654, 0.0001959, 0.4654, 0.25, 0.4654, 0.25, 0.4654, 0.0001959, 0.4848, 2.896e-05, 0.4848, 0.25, 0.4848, 0.25, 0.4848, 2.896e-05, 0.5044, 0.0, 0.5044, 0.25, 0.8093, 0.7357, 0.8093, 0.5, 0.8192, 0.5, 0.8192, 0.7378, 0.8192, 0.7378, 0.8192, 0.5, 0.8291, 0.5, 0.8291, 0.74, 0.8291, 0.74, 0.8291, 0.5, 0.8389, 0.5, 0.8389, 0.7421, 0.8389, 0.7421, 0.8389, 0.5, 0.8482, 0.5, 0.8482, 0.7441, 0.8482, 0.7441, 0.8482, 0.5, 0.8566, 0.5, 0.8566, 0.746, 0.625, 0.00401, 0.625, 0.25, 0.5888, 0.25, 0.5888, 0.002478, 0.5888, 0.002478, 0.5888, 0.25, 0.5722, 0.25, 0.5722, 0.001342, 0.5722, 0.001342, 0.5722, 0.25, 0.5538, 0.25, 0.5538, 0.0006031, 0.5538, 0.0006031, 0.5538, 0.25, 0.5346, 0.25, 0.5346, 0.0001959, 0.5346, 0.0001959, 0.5346, 0.25, 0.5152, 0.25, 0.5152, 2.896e-05, 0.5152, 2.896e-05, 0.5152, 0.25, 0.4956, 0.25, 0.4956, 0.0, 0.3093, 0.7357, 0.3093, 0.5, 0.3192, 0.5, 0.3192, 0.7378, 0.3192, 0.7378, 0.3192, 0.5, 0.3291, 0.5, 0.3291, 0.74, 0.3291, 0.74, 0.3291, 0.5, 0.3389, 0.5, 0.3389, 0.7421, 0.3389, 0.7421, 0.3389, 0.5, 0.3482, 0.5, 0.3482, 0.7441, 0.3482, 0.7441, 0.3482, 0.5, 0.3566, 0.5, 0.3566, 0.746, 0.3566, 0.746, 0.3566, 0.5, 0.4112, 0.5, 0.4112, 0.7475, 0.4112, 0.7475, 0.4112, 0.5, 0.4278, 0.5, 0.4278, 0.7487, 0.4278, 0.7487, 0.4278, 0.5, 0.4462, 0.5, 0.4462, 0.7494, 0.4462, 0.7494, 0.4462, 0.5, 0.4654, 0.5, 0.4654, 0.7498, 0.4654, 0.7498, 0.4654, 0.5, 0.4848, 0.5, 0.4848, 0.75, 0.4848, 0.75, 0.4848, 0.5, 0.5044, 0.5, 0.5044, 0.75, 0.6907, 0.5, 0.6907, 0.7357, 0.6808, 0.7378, 0.6808, 0.5, 0.6808, 0.5, 0.6808, 0.7378, 0.6709, 0.74, 0.6709, 0.5, 0.6709, 0.5, 0.6709, 0.74, 0.6611, 0.7421, 0.6611, 0.5, 0.6611, 0.5, 0.6611, 0.7421, 0.6518, 0.7441, 0.6518, 0.5, 0.6518, 0.5, 0.6518, 0.7441, 0.6434, 0.746, 0.6434, 0.5, 0.6434, 0.5, 0.6434, 0.746, 0.5888, 0.7475, 0.5888, 0.5, 0.5888, 0.5, 0.5888, 0.7475, 0.5722, 0.7487, 0.5722, 0.5, 0.5722, 0.5, 0.5722, 0.7487, 0.5538, 0.7494, 0.5538, 0.5, 0.5538, 0.5, 0.5538, 0.7494, 0.5346, 0.7498, 0.5346, 0.5, 0.5346, 0.5, 0.5346, 0.7498, 0.5152, 0.75, 0.5152, 0.5, 0.5152, 0.5, 0.5152, 0.75, 0.4956, 0.75, 0.4956, 0.5, 0.1907, 0.7357, 0.3093, 0.7357, 0.3192, 0.7378, 0.1808, 0.7378, 0.1808, 0.7378, 0.3192, 0.7378, 0.3291, 0.74, 0.1709, 0.74, 0.1709, 0.74, 0.3291, 0.74, 0.3389, 0.7421, 0.1611, 0.7421, 0.1611, 0.7421, 0.3389, 0.7421, 0.3482, 0.7441, 0.1518, 0.7441, 0.1518, 0.7441, 0.3482, 0.7441, 0.3566, 0.746, 0.1434, 0.746, 0.1434, 0.746, 0.3566, 0.746, 0.3637, 0.75, 0.1363, 0.75, 0.4112, 0.9887, 0.4112, 0.7613, 0.4278, 0.7561, 0.4278, 0.9939, 0.4278, 0.9939, 0.4278, 0.7561, 0.4462, 0.7528, 0.4462, 0.9972, 0.4462, 0.9972, 0.4462, 0.7528, 0.4654, 0.7509, 0.4654, 0.9991, 0.4654, 0.9991, 0.4654, 0.7509, 0.4848, 0.7501, 0.4848, 0.9999, 0.4848, 0.9999, 0.4848, 0.7501, 0.5044, 0.75, 0.5044, 1.0, 0.6907, 0.7357, 0.8093, 0.7357, 0.8192, 0.7378, 0.6808, 0.7378, 0.6808, 0.7378, 0.8192, 0.7378, 0.8291, 0.74, 0.6709, 0.74, 0.6709, 0.74, 0.8291, 0.74, 0.8389, 0.7421, 0.6611, 0.7421, 0.6611, 0.7421, 0.8389, 0.7421, 0.8482, 0.7441, 0.6518, 0.7441, 0.6518, 0.7441, 0.8482, 0.7441, 0.8566, 0.746, 0.6434, 0.746, 0.625, 0.7684, 0.625, 0.9816, 0.5888, 0.9887, 0.5888, 0.7613, 0.5888, 0.7613, 0.5888, 0.9887, 0.5722, 0.9939, 0.5722, 0.7561, 0.5722, 0.7561, 0.5722, 0.9939, 0.5538, 0.9972, 0.5538, 0.7528, 0.5538, 0.7528, 0.5538, 0.9972, 0.5346, 0.9991, 0.5346, 0.7509, 0.5346, 0.7509, 0.5346, 0.9991, 0.5152, 0.9999, 0.5152, 0.7501, 0.5152, 0.7501, 0.5152, 0.9999, 0.4956, 1.0, 0.4956, 0.75, 0.1907, 0.5, 0.3093, 0.5, 0.3093, 0.7357, 0.1907, 0.7357])
me_cube_007.use_remesh_fix_poles = True
me_cube_007.use_remesh_preserve_attributes = False
me_cube_007.update()
me_cube_005 = bpy.data.meshes.new('Cube.005')
me_cube_005.from_pydata([(-0.2705, -0.2503, 0.2773), (-0.4048, -0.06245, 0.143), (0.4048, -0.06245, 0.143), (0.2705, -0.2503, 0.2773), (-0.1305, -0.9577, -0.3146), (-0.09313, 0.9577, -0.2773), (0.1305, -0.9577, -0.3146), (0.09313, 0.9577, -0.2773), (-0.2343, -0.9577, 0.0264), (-0.2308, -0.7872, 0.1357), (-0.2756, -0.9577, -0.02385), (-0.4048, -0.5298, -0.003106), (0.2756, -0.9577, -0.02385), (0.4048, -0.5298, -0.003106), (0.2343, -0.9577, 0.0264), (0.2308, -0.7872, 0.1357), (-0.2756, -0.9577, -0.2704), (-0.4048, -0.5297, -0.2379), (0.4048, -0.5297, -0.2379), (0.2756, -0.9577, -0.2704), (-0.4056, 0.9577, 0.05562), (-0.4048, 0.7468, 0.143), (-0.3832, 0.9577, 0.06635), (-0.2705, 0.7468, 0.2773), (0.3832, 0.9577, 0.06635), (0.2705, 0.7468, 0.2773), (0.4056, 0.9577, 0.05562), (0.4048, 0.7468, 0.143), (-0.4048, 0.7468, -0.2379), (-0.4056, 0.9577, -0.2646), (0.4056, 0.9577, -0.2646), (0.4048, 0.7468, -0.2379), (0.2701, -0.217, -1.399), (0.4046, -0.06726, -1.26), (-0.4051, -0.06726, -1.255), (-0.271, -0.217, -1.396), (0.131, -0.9577, -0.2808), (0.09359, 0.9577, -0.2472), (-0.13, -0.9577, -0.2792), (-0.09268, 0.9577, -0.2461), (0.2343, -0.878, -1.021), (0.2305, -0.6741, -1.25), (0.2756, -0.878, -0.8724), (0.4049, -0.4549, -0.8894), (-0.2755, -0.878, -0.8692), (-0.4049, -0.4549, -0.8847), (-0.2344, -0.878, -1.018), (-0.231, -0.6741, -1.247), (0.276, -0.9577, -0.2748), (0.4052, -0.5297, -0.2393), (-0.4045, -0.5297, -0.2346), (-0.2751, -0.9577, -0.2716), (0.4055, 0.9577, -1.108), (0.4046, 0.742, -1.322), (0.3831, 0.9577, -1.14), (0.2701, 0.7801, -1.462), (-0.3833, 0.9577, -1.136), (-0.271, 0.7801, -1.458), (-0.4057, 0.9577, -1.104), (-0.4051, 0.742, -1.317), (0.4052, 0.7468, -0.2393), (0.4061, 0.9577, -0.2446), (-0.4052, 0.9577, -0.2399), (-0.4045, 0.7468, -0.2346)], [], [(25, 3, 2, 27), (3, 15, 13, 2), (25, 23, 0, 3), (5, 29, 20, 22, 24, 26, 30, 7), (6, 7, 30, 31, 18, 19), (15, 3, 0, 9), (17, 11, 1, 21, 28), (31, 27, 2, 13, 18), (5, 4, 16, 17, 28, 29), (6, 19, 12, 14, 8, 10, 16, 4), (5, 7, 6, 4), (10, 8, 9, 11), (14, 12, 13, 15), (8, 14, 15, 9), (18, 13, 12, 19), (11, 17, 16, 10), (9, 0, 1, 11), (22, 20, 21, 23), (26, 24, 25, 27), (24, 22, 23, 25), (20, 29, 28, 21), (27, 31, 30, 26), (0, 23, 21, 1), (57, 35, 34, 59), (35, 47, 45, 34), (57, 55, 32, 35), (37, 61, 52, 54, 56, 58, 62, 39), (38, 39, 62, 63, 50, 51), (47, 35, 32, 41), (49, 43, 33, 53, 60), (63, 59, 34, 45, 50), (37, 36, 48, 49, 60, 61), (38, 51, 44, 46, 40, 42, 48, 36), (37, 39, 38, 36), (42, 40, 41, 43), (46, 44, 45, 47), (40, 46, 47, 41), (50, 45, 44, 51), (43, 49, 48, 42), (41, 32, 33, 43), (54, 52, 53, 55), (58, 56, 57, 59), (56, 54, 55, 57), (52, 61, 60, 53), (59, 63, 62, 58), (32, 55, 53, 33)])
_uv = me_cube_005.uv_layers.new(name='UVMap')
_uv.uv.foreach_set('vector', [0.6665, 0.5437, 0.6665, 0.75, 0.5614, 0.7165, 0.5638, 0.5448, 0.625, 0.7915, 0.5301, 0.7915, 0.4784, 0.7421, 0.5614, 0.7165, 0.6665, 0.5437, 0.8335, 0.5437, 0.8335, 0.75, 0.6665, 0.75, 0.375, 0.2707, 0.3848, 0.264, 0.5276, 0.3113, 0.5323, 0.315, 0.5323, 0.435, 0.5276, 0.4387, 0.3848, 0.486, 0.375, 0.4793, 0.3543, 0.75, 0.3543, 0.5, 0.3708, 0.5, 0.4042, 0.5323, 0.3984, 0.7277, 0.3736, 0.75, 0.5301, 0.7915, 0.625, 0.7915, 0.625, 0.9585, 0.5301, 0.9585, 0.3984, 0.02229, 0.4784, 0.0079, 0.5614, 0.03354, 0.5638, 0.2052, 0.4042, 0.2177, 0.4042, 0.5323, 0.5638, 0.5448, 0.5614, 0.7165, 0.4784, 0.7421, 0.3984, 0.7277, 0.1457, 0.5, 0.1457, 0.75, 0.1365, 0.75, 0.125, 0.7277, 0.125, 0.5323, 0.139, 0.5, 0.375, 0.7707, 0.3851, 0.7615, 0.4317, 0.79, 0.4431, 0.8038, 0.4431, 0.9462, 0.4317, 0.96, 0.3851, 0.9885, 0.375, 0.9793, 0.1457, 0.5, 0.3543, 0.5, 0.3543, 0.75, 0.1457, 0.75, 0.4317, 0.96, 0.4431, 0.9462, 0.5, 0.9585, 0.4607, 0.9931, 0.4431, 0.8038, 0.4317, 0.79, 0.4784, 0.7421, 0.5301, 0.7915, 0.4431, 0.9462, 0.4431, 0.8038, 0.5301, 0.7915, 0.5301, 0.9585, 0.3984, 0.7277, 0.4784, 0.7421, 0.4317, 0.79, 0.3851, 0.7615, 0.4528, 1.0, 0.3977, 1.0, 0.3851, 0.9885, 0.4317, 0.96, 0.5301, 0.0, 0.625, 0.0, 0.5614, 0.03354, 0.4784, 0.0079, 0.5323, 0.315, 0.5276, 0.3113, 0.5645, 0.25, 0.625, 0.2915, 0.5276, 0.4387, 0.5323, 0.435, 0.625, 0.4585, 0.5645, 0.5, 0.5323, 0.435, 0.5323, 0.315, 0.625, 0.2915, 0.625, 0.4585, 0.5276, 0.3113, 0.3848, 0.264, 0.4042, 0.2177, 0.5638, 0.2052, 0.5638, 0.5448, 0.4042, 0.5323, 0.3848, 0.486, 0.5276, 0.4387, 0.625, 0.0, 0.625, 0.2063, 0.5638, 0.2052, 0.5614, 0.03354, 0.6665, 0.5437, 0.6665, 0.75, 0.5614, 0.7165, 0.5638, 0.5448, 0.625, 0.7915, 0.5301, 0.7915, 0.4784, 0.7421, 0.5614, 0.7165, 0.6665, 0.5437, 0.8335, 0.5437, 0.8335, 0.75, 0.6665, 0.75, 0.375, 0.2707, 0.3848, 0.264, 0.5276, 0.3113, 0.5323, 0.315, 0.5323, 0.435, 0.5276, 0.4387, 0.3848, 0.486, 0.375, 0.4793, 0.3543, 0.75, 0.3543, 0.5, 0.3708, 0.5, 0.4042, 0.5323, 0.3984, 0.7277, 0.3736, 0.75, 0.5301, 0.7915, 0.625, 0.7915, 0.625, 0.9585, 0.5301, 0.9585, 0.3984, 0.02229, 0.4784, 0.0079, 0.5614, 0.03354, 0.5638, 0.2052, 0.4042, 0.2177, 0.4042, 0.5323, 0.5638, 0.5448, 0.5614, 0.7165, 0.4784, 0.7421, 0.3984, 0.7277, 0.1457, 0.5, 0.1457, 0.75, 0.1365, 0.75, 0.125, 0.7277, 0.125, 0.5323, 0.139, 0.5, 0.375, 0.7707, 0.3851, 0.7615, 0.4317, 0.79, 0.4431, 0.8038, 0.4431, 0.9462, 0.4317, 0.96, 0.3851, 0.9885, 0.375, 0.9793, 0.1457, 0.5, 0.3543, 0.5, 0.3543, 0.75, 0.1457, 0.75, 0.4317, 0.96, 0.4431, 0.9462, 0.5, 0.9585, 0.4607, 0.9931, 0.4431, 0.8038, 0.4317, 0.79, 0.4784, 0.7421, 0.5301, 0.7915, 0.4431, 0.9462, 0.4431, 0.8038, 0.5301, 0.7915, 0.5301, 0.9585, 0.3984, 0.7277, 0.4784, 0.7421, 0.4317, 0.79, 0.3851, 0.7615, 0.4528, 1.0, 0.3977, 1.0, 0.3851, 0.9885, 0.4317, 0.96, 0.5301, 0.0, 0.625, 0.0, 0.5614, 0.03354, 0.4784, 0.0079, 0.5323, 0.315, 0.5276, 0.3113, 0.5645, 0.25, 0.625, 0.2915, 0.5276, 0.4387, 0.5323, 0.435, 0.625, 0.4585, 0.5645, 0.5, 0.5323, 0.435, 0.5323, 0.315, 0.625, 0.2915, 0.625, 0.4585, 0.5276, 0.3113, 0.3848, 0.264, 0.4042, 0.2177, 0.5638, 0.2052, 0.5638, 0.5448, 0.4042, 0.5323, 0.3848, 0.486, 0.5276, 0.4387, 0.625, 0.0, 0.625, 0.2063, 0.5638, 0.2052, 0.5614, 0.03354])
me_cube_005.use_remesh_fix_poles = True
me_cube_005.use_remesh_preserve_attributes = False
me_cube_005.update()

# ---- objects
ob_wings = bpy.data.objects.new('Wings', me_cube)
ob_cube_001 = bpy.data.objects.new('Cube.001', me_cube_001)
ob_nose = bpy.data.objects.new('Nose', me_cube_002)
ob_back = bpy.data.objects.new('Back', me_cube_003)
ob_ship_001 = bpy.data.objects.new('Ship.001', me_cube_012)
ob_bottomgunholder_001 = bpy.data.objects.new('BottomGunHolder.001', me_cube_011)
ob_gun_001 = bpy.data.objects.new('Gun.001', me_cube_010)
ob_gun = bpy.data.objects.new('Gun', me_cube_007)
ob_topgunholder = bpy.data.objects.new('TopGunHolder', me_cube_005)

# ---- transforms, parenting, visibility, modifiers, constraints
ob_wings.location = (0.0, -1.017, 0.0)
ob_wings.lock_rotations_4d = False
ob_wings.empty_display_type = 'ARROWS'
ob_wings.lineart.crease_threshold = 0.0
ob_cube_001.location = (0.0, -8.755, 1.054)
ob_cube_001.rotation_euler = (0.03639, -0.0, 0.0)
ob_cube_001.scale = (2.764, 2.764, 2.764)
ob_cube_001.lock_rotations_4d = False
ob_cube_001.empty_display_type = 'ARROWS'
ob_cube_001.lineart.crease_threshold = 0.0
ob_nose.location = (0.0, 6.552, 0.0)
ob_nose.lock_rotations_4d = False
ob_nose.empty_display_type = 'ARROWS'
ob_nose.lineart.crease_threshold = 0.0
ob_back.location = (0.0, -1.032, 0.0)
ob_back.lock_rotations_4d = False
ob_back.empty_display_type = 'ARROWS'
ob_back.lineart.crease_threshold = 0.0
ob_ship_001.location = (0.0, -1.017, 0.0)
ob_ship_001.lock_rotations_4d = False
ob_ship_001.empty_display_type = 'ARROWS'
ob_ship_001.lineart.crease_threshold = 0.0
ob_bottomgunholder_001.location = (-8.442, 0.7636, -0.3015)
ob_bottomgunholder_001.rotation_euler = (-0.0, 3.143, -0.0)
ob_bottomgunholder_001.scale = (3.141, 3.886, 2.838)
ob_gun_001.location = (-8.443, -3.268, 0.1124)
ob_gun_001.rotation_euler = (-0.0, 3.127, -0.0)
ob_gun_001.scale = (7.51, 11.11, 9.52)
ob_gun.location = (8.308, -3.268, 0.1124)
ob_gun.rotation_euler = (-0.0, 3.127, -0.0)
ob_gun.scale = (7.51, 11.11, 9.52)
ob_topgunholder.location = (8.31, 0.7636, 0.6007)
ob_topgunholder.scale = (3.141, 3.886, 0.9583)

# ---- collection membership
col_collection.objects.link(ob_wings)
col_collection.objects.link(ob_cube_001)
col_collection.objects.link(ob_nose)
col_collection.objects.link(ob_back)
col_collection.objects.link(ob_ship_001)
col_collection_2.objects.link(ob_bottomgunholder_001)
col_collection_2.objects.link(ob_gun_001)
col_collection_3.objects.link(ob_gun)
col_collection_3.objects.link(ob_topgunholder)

# ---- scene / render settings (as saved in the file)
scene.frame_start = 1; scene.frame_end = 250; scene.frame_set(41)
scene.render.engine = 'BLENDER_EEVEE_NEXT'
scene.cycles.sampling_pattern = 'TABULATED_SOBOL'
scene.cycles.use_light_tree = False
scene.view_settings.view_transform = 'Filmic'
bpy.context.view_layer.update()

# ---- added for rendering (the .blend has no active camera and no usable light): camera, sun
cam_auto = bpy.data.cameras.new('AutoCamera')
cam_auto.lens = 50.0
cam_auto.sensor_width = 36.0
cam_auto.clip_end = 1000.0
ob_auto_camera = bpy.data.objects.new('AutoCamera', cam_auto)
scene.collection.objects.link(ob_auto_camera)
ob_auto_camera.location = (29.0044, -39.2774, 23.7501)
ob_auto_camera.rotation_euler = (1.09748, -7.21219e-08, 0.694738)
scene.camera = ob_auto_camera
light_auto_sun = bpy.data.lights.new('AutoSun', 'SUN')
light_auto_sun.energy = 3.0
light_auto_sun.angle = 0.0523599
ob_auto_sun = bpy.data.objects.new('AutoSun', light_auto_sun)
scene.collection.objects.link(ob_auto_sun)
ob_auto_sun.rotation_euler = (0.872665, 0.174533, 0.523599)
bpy.context.view_layer.update()
